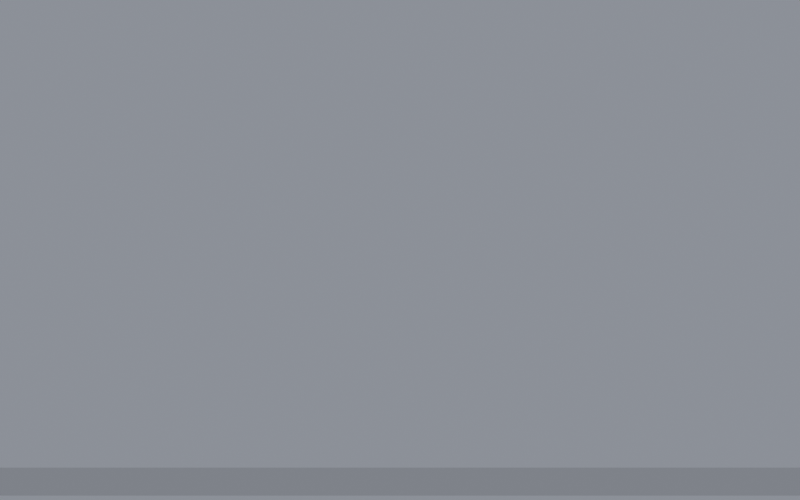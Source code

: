 # Source: fireb_grass.blend  (saved by Blender 4.2.67; exported with 4.5.12 LTS)
import bpy
from mathutils import Matrix  # noqa: F401  (used for matrix-valued properties, if any)

bpy.ops.wm.read_factory_settings(use_empty=True)
scene = bpy.context.scene
scene.name = 'Scene'

# ---- materials (node trees are filled in below, after node groups)
mat_flame = bpy.data.materials.new('flame')

# ---- material node trees
mat_flame.use_nodes = True; mat_flame.node_tree.nodes.clear()
_N = mat_flame.node_tree.nodes; _L = mat_flame.node_tree.links
n0 = _N.new('ShaderNodeOutputMaterial'); n0.name = 'Material Output'; n0.location = (0, 0)
n1 = _N.new('ShaderNodeAttribute'); n1.name = 'Attribute'; n1.location = (0, 0)
n1.attribute_name = 'flame'
n2 = _N.new('ShaderNodeAttribute'); n2.name = 'Attribute.001'; n2.location = (0, 0)
n2.attribute_name = 'heat'
n3 = _N.new('ShaderNodeEmission'); n3.name = 'Emission'; n3.location = (0, 0)
n4 = _N.new('ShaderNodeMath'); n4.name = 'Math'; n4.location = (0, 0)
n4.operation = 'POWER'
n4.inputs[1].default_value = 2.2
n5 = _N.new('ShaderNodeMath'); n5.name = 'Math.001'; n5.location = (0, 0)
n5.operation = 'MULTIPLY'
n5.inputs[1].default_value = 0.9311
n6 = _N.new('ShaderNodeValToRGB'); n6.name = 'Color Ramp'; n6.location = (0, 0)
n6.color_ramp.interpolation = 'EASE'
while len(n6.color_ramp.elements) > 1: n6.color_ramp.elements.remove(n6.color_ramp.elements[-1])
n6.color_ramp.elements[0].position = 0.0; n6.color_ramp.elements[0].color = (0.25, 0.012, 0.0, 1.0)
_e = n6.color_ramp.elements.new(0.22); _e.color = (1.0, 0.1, 0.008, 1.0)
_e = n6.color_ramp.elements.new(0.5); _e.color = (1.0, 0.36, 0.035, 1.0)
_e = n6.color_ramp.elements.new(0.78); _e.color = (1.0, 0.55, 0.1, 1.0)
_e = n6.color_ramp.elements.new(1.0); _e.color = (1.0, 0.74, 0.3, 1.0)
_L.new(n1.outputs[2], n4.inputs[0])
_L.new(n4.outputs[0], n5.inputs[0])
_L.new(n1.outputs[2], n6.inputs[0])
_L.new(n6.outputs[0], n3.inputs[0])
_L.new(n5.outputs[0], n3.inputs[1])
_L.new(n3.outputs[0], n0.inputs[1])
n0.is_active_output = True

# ---- world
world_w = bpy.data.worlds.new('W'); scene.world = world_w
world_w.use_nodes = True; world_w.node_tree.nodes.clear()
_N = world_w.node_tree.nodes; _L = world_w.node_tree.links
n0 = _N.new('ShaderNodeBackground'); n0.name = 'Background'; n0.location = (10, 300)
n0.inputs[0].default_value = (0.75, 0.8, 0.9, 1.0)
n0.inputs[1].default_value = 0.35
n1 = _N.new('ShaderNodeOutputWorld'); n1.name = 'World Output'; n1.location = (300, 300)
_L.new(n0.outputs[0], n1.inputs[0])
n1.is_active_output = True

# ---- cameras
cam_cam = bpy.data.cameras.new('Cam')
cam_cam.type = 'ORTHO'
cam_cam.clip_end = 200.0
cam_cam.ortho_scale = 4.0

# ---- lights
light_sun = bpy.data.lights.new('Sun', 'SUN')
light_sun.angle = 0.4363
light_sun.energy = 1.6
light_glow = bpy.data.lights.new('Glow', 'POINT')
light_glow.color = (1.0, 0.52, 0.2)
light_glow.energy = 625.0
light_glow.shadow_soft_size = 0.5

# ---- meshes
me_domain = bpy.data.meshes.new('Domain')
me_domain.from_pydata([(-2.0, -1.0, 0.0), (-2.0, -1.0, 2.5), (-2.0, 1.0, 0.0), (-2.0, 1.0, 2.5), (2.0, -1.0, 0.0), (2.0, -1.0, 2.5), (2.0, 1.0, 0.0), (2.0, 1.0, 2.5)], [], [(0, 1, 3, 2), (2, 3, 7, 6), (6, 7, 5, 4), (4, 5, 1, 0), (2, 6, 4, 0), (7, 3, 1, 5)])
me_domain.materials.append(mat_flame)
me_domain.update()
me_fuel0 = bpy.data.meshes.new('Fuel0')
me_fuel0.from_pydata([(-2.3, -0.28, 0.03), (-2.3, -0.28, 0.17), (-2.3, 0.28, 0.03), (-2.3, 0.28, 0.17), (2.3, -0.28, 0.03), (2.3, -0.28, 0.17), (2.3, 0.28, 0.03), (2.3, 0.28, 0.17)], [], [(0, 1, 3, 2), (2, 3, 7, 6), (6, 7, 5, 4), (4, 5, 1, 0), (2, 6, 4, 0), (7, 3, 1, 5)])
me_fuel0.update()

# ---- objects
ob_domain = bpy.data.objects.new('Domain', me_domain)
ob_fuel0 = bpy.data.objects.new('Fuel0', me_fuel0)
ob_cam = bpy.data.objects.new('Cam', cam_cam)
ob_sun = bpy.data.objects.new('Sun', light_sun)
ob_glow = bpy.data.objects.new('Glow', light_glow)

# ---- transforms, parenting, visibility, modifiers, constraints
ob_domain.location = (0.0, 0.0, 0.0)
ob_domain.display_type = 'WIRE'
_m = ob_domain.modifiers.new('Fluid', 'FLUID')
_m.fluid_type = 'DOMAIN'
ob_fuel0.location = (0.0, 0.0, 0.0)
_m = ob_fuel0.modifiers.new('Fluid', 'FLUID')
_m.fluid_type = 'FLOW'
ob_cam.location = (0.0, -40.0, 1.25)
ob_cam.rotation_euler = (1.571, 0.0, 0.0)
ob_sun.location = (0.0, 0.0, 0.0)
ob_sun.rotation_euler = (0.9599, 0.0, -0.4363)
ob_sun.hide_render = True
ob_glow.location = (0.0, -0.9, 0.35)
ob_glow.hide_render = True

# ---- collection membership
scene.collection.objects.link(ob_domain)
scene.collection.objects.link(ob_fuel0)
scene.collection.objects.link(ob_cam)
scene.collection.objects.link(ob_sun)
scene.collection.objects.link(ob_glow)

# ---- scene / render settings (as saved in the file)
scene.camera = ob_cam
scene.frame_start = 1; scene.frame_end = 92; scene.frame_set(1)
scene.render.engine = 'CYCLES'
scene.render.image_settings.file_format = 'OPEN_EXR'
scene.render.image_settings.color_depth = '16'
scene.render.resolution_x = 256
scene.render.resolution_y = 160
scene.render.film_transparent = True
scene.cycles.use_denoising = False
scene.cycles.samples = 20
scene.cycles.use_adaptive_sampling = False
scene.cycles.max_bounces = 4
scene.cycles.volume_bounces = 2
scene.cycles.volume_max_steps = 512
scene.view_settings.view_transform = 'Standard'
bpy.context.view_layer.update()
